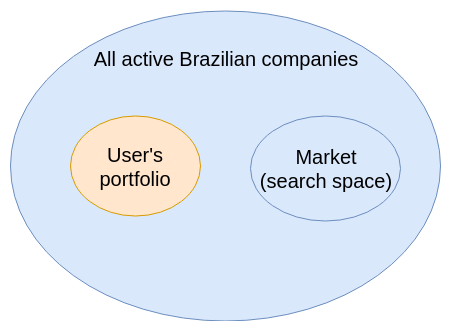

The diagram above was exported from draw.io. Its source (the exported page's mxGraphModel, read from the mxfile embedded in the PNG):
<mxGraphModel dx="1196" dy="561" grid="1" gridSize="10" guides="1" tooltips="1" connect="1" arrows="1" fold="1" page="1" pageScale="1" pageWidth="850" pageHeight="1100" math="0" shadow="0">
  <root>
    <mxCell id="0" />
    <mxCell id="1" parent="0" />
    <mxCell id="ZkDgDjcD_nvnqXY85_9p-1" value="" style="ellipse;whiteSpace=wrap;html=1;fillColor=#dae8fc;labelPosition=center;verticalLabelPosition=top;align=center;verticalAlign=bottom;strokeColor=#6c8ebf;" parent="1" vertex="1">
      <mxGeometry x="220" y="97.5" width="430" height="310" as="geometry" />
    </mxCell>
    <mxCell id="ZkDgDjcD_nvnqXY85_9p-2" value="&lt;font style=&quot;font-size: 20px&quot;&gt;User's portfolio&lt;/font&gt;" style="ellipse;whiteSpace=wrap;html=1;fillColor=#ffe6cc;strokeColor=#d79b00;" parent="1" vertex="1">
      <mxGeometry x="280" y="202.5" width="130" height="100" as="geometry" />
    </mxCell>
    <mxCell id="J0os786R9PGlexbb4UmS-1" value="&lt;span style=&quot;font-size: 20px&quot;&gt;Market&lt;br&gt;(search space)&lt;/span&gt;" style="ellipse;whiteSpace=wrap;html=1;fillColor=#dae8fc;strokeColor=#6c8ebf;" parent="1" vertex="1">
      <mxGeometry x="460" y="202.5" width="150" height="105" as="geometry" />
    </mxCell>
    <mxCell id="J0os786R9PGlexbb4UmS-2" value="&lt;span style=&quot;font-size: 20px&quot;&gt;All active Brazilian companies&lt;/span&gt;" style="text;html=1;strokeColor=none;fillColor=none;align=center;verticalAlign=middle;whiteSpace=wrap;rounded=0;" parent="1" vertex="1">
      <mxGeometry x="270" y="130" width="330" height="30" as="geometry" />
    </mxCell>
  </root>
</mxGraphModel>